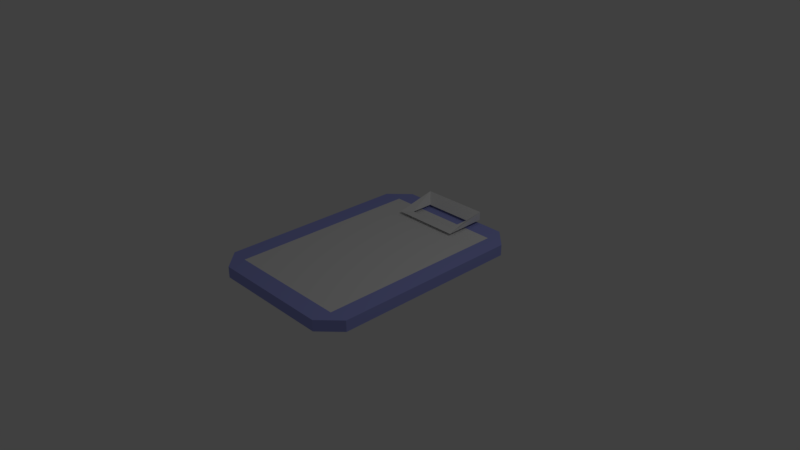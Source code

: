 # Source: clipboard.blend  (saved by Blender 2.79.0; exported with 4.5.12 LTS)
import bpy
from mathutils import Matrix  # noqa: F401  (used for matrix-valued properties, if any)

bpy.ops.wm.read_factory_settings(use_empty=True)
scene = bpy.context.scene
scene.name = 'Scene'

# ---- collections
col_collection_1 = bpy.data.collections.new('Collection 1'); scene.collection.children.link(col_collection_1)

# ---- materials (node trees are filled in below, after node groups)
mat_main = bpy.data.materials.new('Main')
mat_main.alpha_threshold = 0.0
mat_main.use_transparent_shadow = False
mat_main.diffuse_color = (0.3319, 0.362, 0.8, 1.0)
mat_main.roughness = 0.5
mat_main.line_color = (0.0, 0.0, 0.0, 1.0)
mat_paper = bpy.data.materials.new('Paper')
mat_paper.alpha_threshold = 0.0
mat_paper.use_transparent_shadow = False
mat_paper.roughness = 0.5
mat_clip = bpy.data.materials.new('Clip')
mat_clip.alpha_threshold = 0.0
mat_clip.use_transparent_shadow = False
mat_clip.roughness = 0.5

# ---- material node trees

# ---- world
world_world = bpy.data.worlds.new('World'); scene.world = world_world
world_world.color = (0.05088, 0.05088, 0.05088)
world_world.use_sun_shadow = False
world_world.sun_shadow_jitter_overblur = 0.0
world_world.cycles.sampling_method = 'MANUAL'

# ---- cameras
cam_camera = bpy.data.cameras.new('Camera')
cam_camera.clip_end = 100.0
cam_camera.lens = 35.0
cam_camera.sensor_width = 32.0
cam_camera.sensor_height = 18.0
cam_camera.ortho_scale = 7.314
cam_camera.dof.focus_distance = 0.0
cam_camera.dof.aperture_fstop = 128.0

# ---- lights
light_lamp = bpy.data.lights.new('Lamp', 'POINT')
light_lamp.transmission_factor = 0.0
light_lamp.cutoff_distance = 30.0
light_lamp.energy = 100.0
light_lamp.shadow_buffer_clip_start = 1.001
light_lamp.shadow_soft_size = 0.1
light_lamp.shadow_maximum_resolution = 0.006
light_lamp.use_absolute_resolution = True

# ---- meshes
me_cube_001 = bpy.data.meshes.new('Cube.001')
me_cube_001.from_pydata([(-0.8489, -1.328, 0.07535), (-0.8489, 1.328, 0.07535), (0.8489, -1.328, 0.07535), (0.8489, 1.328, 0.07535), (-0.8316, -1.578, -0.07535), (-1.098, -1.311, -0.07535), (-1.098, 1.311, -0.07535), (-0.8316, 1.578, -0.07535), (1.098, -1.311, -0.07535), (0.8316, -1.578, -0.07535), (0.8316, 1.578, -0.07535), (1.098, 1.311, -0.07535), (-1.098, -1.311, 0.07535), (-0.8316, -1.578, 0.07535), (-0.9096, -1.389, 0.07535), (-0.8316, 1.578, 0.07535), (-1.098, 1.311, 0.07535), (-0.9096, 1.389, 0.07535), (1.098, 1.311, 0.07535), (0.8316, 1.578, 0.07535), (0.9096, 1.389, 0.07535), (0.8316, -1.578, 0.07535), (1.098, -1.311, 0.07535), (0.9096, -1.389, 0.07535), (-0.4725, 1.002, 0.1109), (-0.4725, 1.583, 0.2397), (0.4725, 1.002, 0.1109), (0.4725, 1.583, 0.2397), (-0.344, 1.131, 0.1109), (-0.344, 1.454, 0.1109), (0.344, 1.454, 0.1109), (0.344, 1.131, 0.1109), (-0.4725, 1.583, 0.1214), (0.4725, 1.583, 0.1214)], [], [(9, 21, 13, 4), (11, 18, 22, 8), (0, 1, 17, 16, 12, 14), (7, 15, 19, 10), (5, 12, 16, 6), (3, 1, 0, 2), (2, 0, 14, 13, 21, 23), (3, 2, 23, 22, 18, 20), (1, 3, 20, 19, 15, 17), (12, 13, 14), (15, 16, 17), (18, 19, 20), (21, 22, 23), (4, 13, 12, 5), (15, 7, 6, 16), (18, 11, 10, 19), (21, 9, 8, 22), (6, 7, 10, 11, 8, 9, 4, 5), (28, 29, 25, 24), (29, 30, 27, 25), (30, 31, 26, 27), (31, 28, 24, 26), (25, 27, 33, 32), (25, 32, 24), (26, 33, 27)])
me_cube_001.polygons.foreach_set('material_index', [0, 0, 0, 0, 0, 1, 0, 0, 0, 0, 0, 0, 0, 0, 0, 0, 0, 0, 2, 2, 2, 2, 2, 2, 2])
_uv = me_cube_001.uv_layers.new(name='UVMap')
_uv.uv.foreach_set('vector', [0.0, 0.0, 0.0, 0.0, 0.0, 0.0, 0.0, 0.0, 0.0, 0.0, 0.0, 0.0, 0.0, 0.0, 0.0, 0.0, 0.0, 0.0, 0.0, 0.0, 0.0, 0.0, 0.0, 0.0, 0.0, 0.0, 0.0, 0.0, 0.0, 0.0, 0.0, 0.0, 0.0, 0.0, 0.0, 0.0, 0.0, 0.0, 0.0, 0.0, 0.0, 0.0, 0.0, 0.0, 1.0, 1.0, 0.0, 1.0, 0.0, 0.0, 1.0, 0.0, 0.0, 0.0, 0.0, 0.0, 0.0, 0.0, 0.0, 0.0, 0.0, 0.0, 0.0, 0.0, 0.0, 0.0, 0.0, 0.0, 0.0, 0.0, 0.0, 0.0, 0.0, 0.0, 0.0, 0.0, 0.0, 0.0, 0.0, 0.0, 0.0, 0.0, 0.0, 0.0, 0.0, 0.0, 0.0, 0.0, 0.0, 0.0, 0.0, 0.0, 0.0, 0.0, 0.0, 0.0, 0.0, 0.0, 0.0, 0.0, 0.0, 0.0, 0.0, 0.0, 0.0, 0.0, 0.0, 0.0, 0.0, 0.0, 0.0, 0.0, 0.0, 0.0, 0.0, 0.0, 0.0, 0.0, 0.0, 0.0, 0.0, 0.0, 0.0, 0.0, 0.0, 0.0, 0.0, 0.0, 0.0, 0.0, 0.0, 0.0, 0.0, 0.0, 0.0, 0.0, 0.0, 0.0, 0.0, 0.0, 0.0, 0.0, 0.0, 0.0, 0.0, 0.0, 0.0, 0.0, 0.0, 0.0, 0.0, 0.0, 0.0, 0.0, 0.0, 0.0, 0.0, 0.0, 0.0, 0.0, 0.136, 0.2214, 0.136, 0.7786, 0.0, 1.0, 0.0, 0.0, 0.136, 0.7786, 0.864, 0.7786, 1.0, 1.0, 0.0, 1.0, 0.864, 0.7786, 0.864, 0.2214, 1.0, 0.0, 1.0, 1.0, 0.864, 0.2214, 0.136, 0.2214, 0.0, 0.0, 1.0, 0.0, 0.0, 1.0, 1.0, 1.0, 1.0, 1.0, 0.0, 1.0, 0.0, 1.0, 0.0, 1.0, 0.0, 0.0, 1.0, 0.0, 1.0, 1.0, 1.0, 1.0])
me_cube_001.materials.append(mat_main)
me_cube_001.materials.append(mat_paper)
me_cube_001.materials.append(mat_clip)
me_cube_001.use_remesh_preserve_volume = False
me_cube_001.use_remesh_preserve_attributes = False
me_cube_001.use_mirror_vertex_groups = False
me_cube_001.update()

# ---- objects
ob_clipboard = bpy.data.objects.new('Clipboard', me_cube_001)
ob_lamp = bpy.data.objects.new('Lamp', light_lamp)
ob_camera = bpy.data.objects.new('Camera', cam_camera)

# ---- transforms, parenting, visibility, modifiers, constraints
ob_clipboard.location = (0.0, 0.0, 0.0)
ob_clipboard.lineart.crease_threshold = 0.0
ob_lamp.location = (4.076, 1.005, 5.904)
ob_lamp.rotation_euler = (0.6503, 0.05522, 1.866)
ob_lamp.lock_rotations_4d = False
ob_lamp.empty_display_type = 'ARROWS'
ob_lamp.color = (0.0, 0.0, 0.0, 0.0)
ob_lamp.lineart.crease_threshold = 0.0
ob_camera.location = (7.481, -6.508, 5.344)
ob_camera.rotation_euler = (1.109, 0.0, 0.8149)
ob_camera.lock_rotations_4d = False
ob_camera.empty_display_type = 'ARROWS'
ob_camera.color = (0.0, 0.0, 0.0, 0.0)
ob_camera.display_type = 'WIRE'
ob_camera.lineart.crease_threshold = 0.0

# ---- collection membership
col_collection_1.objects.link(ob_clipboard)
col_collection_1.objects.link(ob_lamp)
col_collection_1.objects.link(ob_camera)

# ---- scene / render settings (as saved in the file)
scene.camera = ob_camera
scene.frame_start = 1; scene.frame_end = 250; scene.frame_set(1)
scene.render.engine = 'BLENDER_EEVEE_NEXT'
scene.render.resolution_percentage = 50
scene.render.dither_intensity = 0.0
scene.cycles.use_denoising = False
scene.cycles.samples = 128
scene.cycles.sampling_pattern = 'TABULATED_SOBOL'
scene.cycles.use_adaptive_sampling = False
scene.cycles.use_light_tree = False
scene.cycles.blur_glossy = 0.0
scene.cycles.sample_clamp_indirect = 0.0
scene.view_settings.view_transform = 'Standard'
bpy.context.view_layer.update()

